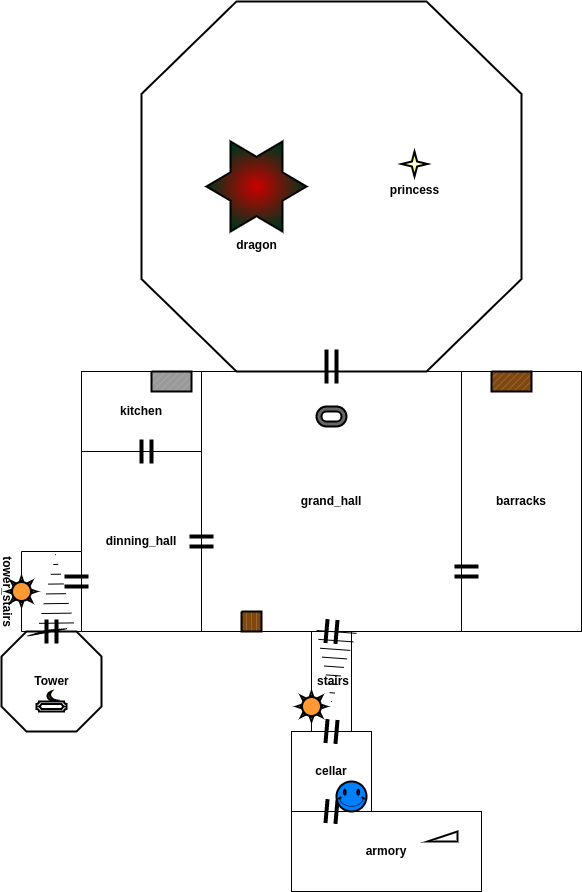

The diagram above was exported from draw.io. Its source (the exported page's mxGraphModel, read from the mxfile embedded in the PNG):
<mxGraphModel dx="1673" dy="2148" grid="1" gridSize="10" guides="1" tooltips="1" connect="1" arrows="1" fold="1" page="1" pageScale="1" pageWidth="827" pageHeight="1169" math="0" shadow="0">
  <root>
    <mxCell id="0" />
    <mxCell id="1" parent="0" />
    <mxCell id="gO0BF2QJqtHYNwZygIAD-26" value="barracks" style="rounded=0;whiteSpace=wrap;html=1;fontStyle=1" parent="1" vertex="1">
      <mxGeometry x="600" y="270" width="120" height="260" as="geometry" />
    </mxCell>
    <mxCell id="gO0BF2QJqtHYNwZygIAD-8" value="grand_hall" style="whiteSpace=wrap;html=1;aspect=fixed;fontStyle=1" parent="1" vertex="1">
      <mxGeometry x="340" y="270" width="260" height="260" as="geometry" />
    </mxCell>
    <mxCell id="gO0BF2QJqtHYNwZygIAD-27" value="" style="verticalLabelPosition=bottom;verticalAlign=top;html=1;shape=mxgraph.basic.polygon;polyCoords=[[0.25,0],[0.75,0],[1,0.25],[1,0.75],[0.75,1],[0.25,1],[0,0.75],[0,0.25]];polyline=0;strokeWidth=2;fillColor=default;" parent="1" vertex="1">
      <mxGeometry x="280" y="-100" width="380" height="370" as="geometry" />
    </mxCell>
    <mxCell id="gO0BF2QJqtHYNwZygIAD-1" value="cellar" style="whiteSpace=wrap;html=1;aspect=fixed;fontStyle=1" parent="1" vertex="1">
      <mxGeometry x="430" y="630" width="80" height="80" as="geometry" />
    </mxCell>
    <mxCell id="gO0BF2QJqtHYNwZygIAD-5" value="armory" style="rounded=0;whiteSpace=wrap;html=1;fontStyle=1" parent="1" vertex="1">
      <mxGeometry x="430" y="710" width="190" height="80" as="geometry" />
    </mxCell>
    <mxCell id="gO0BF2QJqtHYNwZygIAD-7" value="stairs" style="rounded=0;whiteSpace=wrap;html=1;fontStyle=1;align=right;verticalAlign=middle;" parent="1" vertex="1">
      <mxGeometry x="450" y="530" width="40" height="100" as="geometry" />
    </mxCell>
    <mxCell id="gO0BF2QJqtHYNwZygIAD-9" value="dinning_hall" style="rounded=0;whiteSpace=wrap;html=1;fontStyle=1" parent="1" vertex="1">
      <mxGeometry x="220" y="350" width="120" height="180" as="geometry" />
    </mxCell>
    <mxCell id="gO0BF2QJqtHYNwZygIAD-12" value="kitchen" style="rounded=0;whiteSpace=wrap;html=1;fontStyle=1" parent="1" vertex="1">
      <mxGeometry x="220" y="270" width="120" height="80" as="geometry" />
    </mxCell>
    <mxCell id="gO0BF2QJqtHYNwZygIAD-14" value="" style="shape=partialRectangle;whiteSpace=wrap;html=1;top=0;bottom=0;fillColor=none;rotation=0;strokeWidth=4;" parent="1" vertex="1">
      <mxGeometry x="465" y="250" width="10" height="30" as="geometry" />
    </mxCell>
    <mxCell id="gO0BF2QJqtHYNwZygIAD-15" value="" style="shape=partialRectangle;whiteSpace=wrap;html=1;top=0;bottom=0;fillColor=none;rotation=90;strokeWidth=4;" parent="1" vertex="1">
      <mxGeometry x="600" y="460" width="10" height="20" as="geometry" />
    </mxCell>
    <mxCell id="gO0BF2QJqtHYNwZygIAD-16" value="" style="shape=partialRectangle;whiteSpace=wrap;html=1;top=0;bottom=0;fillColor=none;rotation=90;strokeWidth=4;" parent="1" vertex="1">
      <mxGeometry x="335" y="430" width="10" height="20" as="geometry" />
    </mxCell>
    <mxCell id="gO0BF2QJqtHYNwZygIAD-17" value="" style="shape=partialRectangle;whiteSpace=wrap;html=1;top=0;bottom=0;fillColor=none;rotation=5;strokeWidth=4;" parent="1" vertex="1">
      <mxGeometry x="465" y="520" width="10" height="20" as="geometry" />
    </mxCell>
    <mxCell id="gO0BF2QJqtHYNwZygIAD-18" value="" style="shape=partialRectangle;whiteSpace=wrap;html=1;top=0;bottom=0;fillColor=none;rotation=5;strokeWidth=4;" parent="1" vertex="1">
      <mxGeometry x="465" y="620" width="10" height="20" as="geometry" />
    </mxCell>
    <mxCell id="gO0BF2QJqtHYNwZygIAD-19" value="" style="shape=partialRectangle;whiteSpace=wrap;html=1;top=0;bottom=0;fillColor=none;rotation=5;strokeWidth=4;" parent="1" vertex="1">
      <mxGeometry x="465" y="700" width="10" height="20" as="geometry" />
    </mxCell>
    <mxCell id="gO0BF2QJqtHYNwZygIAD-20" value="" style="shape=mxgraph.arrows2.wedgeArrowDashed;html=1;bendable=0;rounded=0;exitX=1;exitY=0.5;exitDx=0;exitDy=0;fontStyle=1" parent="1" source="gO0BF2QJqtHYNwZygIAD-17" edge="1">
      <mxGeometry width="100" height="100" relative="1" as="geometry">
        <mxPoint x="690" y="560" as="sourcePoint" />
        <mxPoint x="470" y="600" as="targetPoint" />
        <Array as="points">
          <mxPoint x="450" y="580" />
          <mxPoint x="550" y="600" />
        </Array>
      </mxGeometry>
    </mxCell>
    <mxCell id="gO0BF2QJqtHYNwZygIAD-28" value="&lt;div style=&quot;&quot;&gt;&lt;span style=&quot;background-color: initial;&quot;&gt;dragon&lt;/span&gt;&lt;/div&gt;" style="verticalLabelPosition=bottom;verticalAlign=top;html=1;shape=mxgraph.basic.6_point_star;strokeWidth=2;fillColor=#CC0000;align=center;fontStyle=1;gradientColor=#00331A;gradientDirection=radial;" parent="1" vertex="1">
      <mxGeometry x="345" y="40" width="100" height="90" as="geometry" />
    </mxCell>
    <mxCell id="gO0BF2QJqtHYNwZygIAD-29" value="princess" style="verticalLabelPosition=bottom;verticalAlign=top;html=1;shape=mxgraph.basic.4_point_star_2;dx=0.8;strokeWidth=2;fillColor=#FFFFFF;gradientColor=#FFFF00;gradientDirection=radial;fontStyle=1" parent="1" vertex="1">
      <mxGeometry x="540" y="50" width="26" height="25" as="geometry" />
    </mxCell>
    <mxCell id="gO0BF2QJqtHYNwZygIAD-31" value="&lt;b&gt;tower_stairs&lt;/b&gt;" style="verticalLabelPosition=bottom;verticalAlign=top;html=1;shape=mxgraph.basic.rect;fillColor2=none;strokeWidth=1;size=20;indent=5;fillColor=#FFFFFF;gradientColor=none;gradientDirection=radial;rotation=90;" parent="1" vertex="1">
      <mxGeometry x="150" y="460" width="80" height="60" as="geometry" />
    </mxCell>
    <mxCell id="gO0BF2QJqtHYNwZygIAD-33" value="" style="shape=mxgraph.arrows2.wedgeArrowDashed;html=1;bendable=0;rounded=0;exitX=1.01;exitY=0.57;exitDx=0;exitDy=0;fontStyle=1;entryX=0.04;entryY=0.432;entryDx=0;entryDy=0;entryPerimeter=0;exitPerimeter=0;startArrow=none;" parent="1" source="gO0BF2QJqtHYNwZygIAD-36" target="gO0BF2QJqtHYNwZygIAD-31" edge="1">
      <mxGeometry width="100" height="100" relative="1" as="geometry">
        <mxPoint x="154.98097349045838" y="584.9957787137378" as="sourcePoint" />
        <mxPoint x="150" y="654.5599999999995" as="targetPoint" />
        <Array as="points" />
      </mxGeometry>
    </mxCell>
    <mxCell id="gO0BF2QJqtHYNwZygIAD-34" value="&lt;b&gt;Tower&lt;/b&gt;" style="verticalLabelPosition=middle;verticalAlign=middle;html=1;shape=mxgraph.basic.polygon;polyCoords=[[0.25,0],[0.75,0],[1,0.25],[1,0.75],[0.75,1],[0.25,1],[0,0.75],[0,0.25]];polyline=0;strokeWidth=2;fillColor=#FFFFFF;gradientColor=none;gradientDirection=radial;labelPosition=center;align=center;" parent="1" vertex="1">
      <mxGeometry x="140" y="530" width="100" height="100" as="geometry" />
    </mxCell>
    <mxCell id="gO0BF2QJqtHYNwZygIAD-35" value="" style="shape=partialRectangle;whiteSpace=wrap;html=1;top=0;bottom=0;fillColor=none;rotation=90;strokeWidth=4;" parent="1" vertex="1">
      <mxGeometry x="210" y="470" width="10" height="20" as="geometry" />
    </mxCell>
    <mxCell id="gO0BF2QJqtHYNwZygIAD-36" value="" style="shape=partialRectangle;whiteSpace=wrap;html=1;top=0;bottom=0;fillColor=none;rotation=0;strokeWidth=4;" parent="1" vertex="1">
      <mxGeometry x="185" y="520" width="10" height="20" as="geometry" />
    </mxCell>
    <mxCell id="gO0BF2QJqtHYNwZygIAD-37" value="" style="shape=mxgraph.arrows2.wedgeArrowDashed;html=1;bendable=0;rounded=0;exitX=1.01;exitY=0.57;exitDx=0;exitDy=0;fontStyle=1;entryX=0.04;entryY=0.432;entryDx=0;entryDy=0;entryPerimeter=0;exitPerimeter=0;endArrow=none;" parent="1" source="gO0BF2QJqtHYNwZygIAD-31" target="gO0BF2QJqtHYNwZygIAD-36" edge="1">
      <mxGeometry width="100" height="100" relative="1" as="geometry">
        <mxPoint x="185.79999999999973" y="530.7999999999997" as="sourcePoint" />
        <mxPoint x="194.07999999999993" y="453.19999999999936" as="targetPoint" />
        <Array as="points">
          <mxPoint x="130" y="634.56" />
          <mxPoint x="230" y="654.56" />
        </Array>
      </mxGeometry>
    </mxCell>
    <mxCell id="gO0BF2QJqtHYNwZygIAD-38" value="" style="verticalLabelPosition=bottom;verticalAlign=top;html=1;shape=mxgraph.basic.plaque_frame;dx=10;strokeWidth=2;fillColor=#FFFFFF;gradientColor=none;gradientDirection=radial;" parent="1" vertex="1">
      <mxGeometry x="175" y="600" width="30" height="10" as="geometry" />
    </mxCell>
    <mxCell id="gO0BF2QJqtHYNwZygIAD-39" value="" style="verticalLabelPosition=bottom;verticalAlign=top;html=1;shape=mxgraph.basic.diag_stripe;dx=10;strokeWidth=2;fillColor=#FFFFFF;gradientColor=none;gradientDirection=radial;" parent="1" vertex="1">
      <mxGeometry x="566" y="730" width="30" height="10" as="geometry" />
    </mxCell>
    <mxCell id="gO0BF2QJqtHYNwZygIAD-40" value="" style="verticalLabelPosition=bottom;verticalAlign=top;html=1;shape=mxgraph.basic.patternFillRect;fillStyle=diag;step=5;fillStrokeWidth=0.2;fillStrokeColor=#dddddd;strokeWidth=2;fillColor=#999999;gradientColor=none;gradientDirection=radial;" parent="1" vertex="1">
      <mxGeometry x="290" y="270" width="40" height="20" as="geometry" />
    </mxCell>
    <mxCell id="gO0BF2QJqtHYNwZygIAD-41" value="" style="verticalLabelPosition=bottom;verticalAlign=top;html=1;shape=mxgraph.basic.patternFillRect;fillStyle=diag;step=5;fillStrokeWidth=0.2;fillStrokeColor=#dddddd;strokeWidth=2;fillColor=#80470E;gradientColor=none;gradientDirection=radial;" parent="1" vertex="1">
      <mxGeometry x="630" y="270" width="40" height="20" as="geometry" />
    </mxCell>
    <mxCell id="gO0BF2QJqtHYNwZygIAD-42" value="" style="verticalLabelPosition=bottom;verticalAlign=top;html=1;shape=mxgraph.basic.sun;strokeWidth=2;fillColor=#FF9933;gradientColor=none;gradientDirection=radial;" parent="1" vertex="1">
      <mxGeometry x="435" y="590" width="30" height="30" as="geometry" />
    </mxCell>
    <mxCell id="gO0BF2QJqtHYNwZygIAD-43" value="" style="verticalLabelPosition=bottom;verticalAlign=top;html=1;shape=mxgraph.basic.sun;strokeWidth=2;fillColor=#FF9933;gradientColor=none;gradientDirection=radial;" parent="1" vertex="1">
      <mxGeometry x="145" y="475" width="30" height="30" as="geometry" />
    </mxCell>
    <mxCell id="gO0BF2QJqtHYNwZygIAD-44" value="" style="verticalLabelPosition=bottom;verticalAlign=top;html=1;shape=mxgraph.basic.smiley;strokeWidth=2;fillColor=#007FFF;gradientColor=none;gradientDirection=radial;" parent="1" vertex="1">
      <mxGeometry x="475" y="680" width="30" height="30" as="geometry" />
    </mxCell>
    <mxCell id="gO0BF2QJqtHYNwZygIAD-45" value="" style="verticalLabelPosition=bottom;verticalAlign=top;html=1;shape=mxgraph.basic.patternFillRect;fillStyle=vert;step=5;fillStrokeWidth=0.2;fillStrokeColor=#dddddd;strokeWidth=2;fillColor=#80470E;gradientColor=none;gradientDirection=radial;" parent="1" vertex="1">
      <mxGeometry x="380" y="510" width="20" height="20" as="geometry" />
    </mxCell>
    <mxCell id="gO0BF2QJqtHYNwZygIAD-46" value="" style="verticalLabelPosition=bottom;verticalAlign=top;html=1;shape=mxgraph.basic.moon;strokeWidth=2;fillColor=#80470E;gradientColor=none;gradientDirection=radial;" parent="1" vertex="1">
      <mxGeometry x="185" y="590" width="10" height="10" as="geometry" />
    </mxCell>
    <mxCell id="gO0BF2QJqtHYNwZygIAD-47" value="" style="verticalLabelPosition=bottom;verticalAlign=top;html=1;shape=mxgraph.basic.rounded_frame;dx=5;strokeWidth=2;fillColor=#666666;gradientColor=none;gradientDirection=radial;" parent="1" vertex="1">
      <mxGeometry x="455" y="305" width="30" height="20" as="geometry" />
    </mxCell>
    <mxCell id="jOjtl8RdqvahSKruedEL-1" value="" style="shape=partialRectangle;whiteSpace=wrap;html=1;top=0;bottom=0;fillColor=none;rotation=0;strokeWidth=4;" vertex="1" parent="1">
      <mxGeometry x="280" y="340" width="10" height="20" as="geometry" />
    </mxCell>
  </root>
</mxGraphModel>